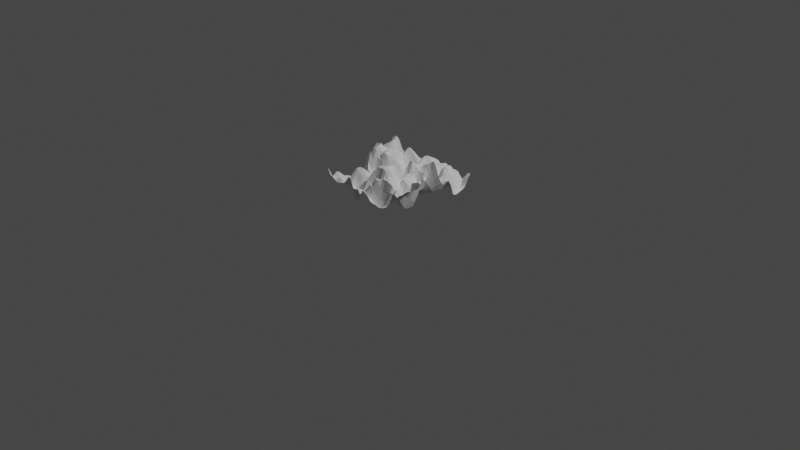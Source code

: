 # Source: Idea.blend  (saved by Blender 3.3.6; exported with 4.5.12 LTS)
import bpy
from mathutils import Matrix  # noqa: F401  (used for matrix-valued properties, if any)

bpy.ops.wm.read_factory_settings(use_empty=True)
scene = bpy.context.scene
scene.name = 'Scene'

# ---- collections
col_collection = bpy.data.collections.new('Collection'); scene.collection.children.link(col_collection)

# ---- materials (node trees are filled in below, after node groups)
mat_material = bpy.data.materials.new('Material')
mat_material.alpha_threshold = 0.0
mat_material.use_transparent_shadow = False
mat_material.roughness = 0.5
mat_material.line_color = (0.0, 0.0, 0.0, 1.0)

# ---- node groups
ng_geometry_nodes = bpy.data.node_groups.new('Geometry Nodes', 'GeometryNodeTree')
_s = ng_geometry_nodes.interface.new_socket(name='Geometry', in_out='OUTPUT', socket_type='NodeSocketGeometry')
_s = ng_geometry_nodes.interface.new_socket(name='Geometry', in_out='INPUT', socket_type='NodeSocketGeometry')
ng_geometry_nodes.is_modifier = True
_N = ng_geometry_nodes.nodes; _L = ng_geometry_nodes.links
n0 = _N.new('GeometryNodeStoreNamedAttribute'); n0.name = 'Store Named Attribute'; n0.location = (-150, 27)
n0.data_type = 'FLOAT_VECTOR'
n0.domain = 'CORNER'
n0.inputs[2].default_value = 'uv_map'
n1 = _N.new('NodeGroupInput'); n1.name = 'Group Input'; n1.location = (-340, 0)
n2 = _N.new('NodeGroupOutput'); n2.name = 'Group Output'; n2.location = (502, 0)
n3 = _N.new('GeometryNodeMeshGrid'); n3.name = 'Grid'; n3.location = (-175, 27)
n3.inputs[2].default_value = 30
n3.inputs[3].default_value = 30
n4 = _N.new('GeometryNodeSetPosition'); n4.name = 'Set Position'; n4.location = (282, 59)
n5 = _N.new('GeometryNodeInputPosition'); n5.name = 'Position'; n5.location = (-173, -144)
n6 = _N.new('ShaderNodeTexNoise'); n6.name = 'Noise Texture'; n6.location = (-158, -253)
n6.inputs[2].default_value = 3.0
n6.inputs[3].default_value = 1.2
n6.inputs[4].default_value = 1.0
n6.inputs[8].default_value = 0.8
n7 = _N.new('ShaderNodeCombineXYZ'); n7.name = 'Combine XYZ'; n7.location = (62, -156)
_L.new(n4.outputs[0], n2.inputs[0])
_L.new(n0.outputs[0], n4.inputs[0])
_L.new(n5.outputs[0], n4.inputs[2])
_L.new(n7.outputs[0], n4.inputs[3])
_L.new(n6.outputs[0], n7.inputs[2])
_L.new(n3.outputs[0], n0.inputs[0])
_L.new(n3.outputs[1], n0.inputs[3])
n2.is_active_output = True

# ---- material node trees
mat_material.use_nodes = True; mat_material.node_tree.nodes.clear()
_N = mat_material.node_tree.nodes; _L = mat_material.node_tree.links
n0 = _N.new('ShaderNodeOutputMaterial'); n0.name = 'Material Output'; n0.location = (300, 300)
n1 = _N.new('ShaderNodeBsdfPrincipled'); n1.name = 'Principled BSDF'; n1.location = (10, 300)
n1.distribution = 'GGX'
n1.subsurface_method = 'RANDOM_WALK_SKIN'
n1.inputs[3].default_value = 1.45
n1.inputs[27].default_value = (0.0, 0.0, 0.0, 1.0)
n1.inputs[28].default_value = 1.0
_L.new(n1.outputs[0], n0.inputs[0])
n0.is_active_output = True

# ---- world
world_world = bpy.data.worlds.new('World'); scene.world = world_world
world_world.use_nodes = True; world_world.node_tree.nodes.clear()
_N = world_world.node_tree.nodes; _L = world_world.node_tree.links
n0 = _N.new('ShaderNodeOutputWorld'); n0.name = 'World Output'; n0.location = (300, 300)
n1 = _N.new('ShaderNodeBackground'); n1.name = 'Background'; n1.location = (10, 300)
n1.inputs[0].default_value = (0.05088, 0.05088, 0.05088, 1.0)
_L.new(n1.outputs[0], n0.inputs[0])
n0.is_active_output = True
world_world.color = (0.05088, 0.05088, 0.05088)
world_world.use_sun_shadow = False
world_world.sun_shadow_jitter_overblur = 0.0

# ---- cameras
cam_camera = bpy.data.cameras.new('Camera')
cam_camera.clip_end = 100.0
cam_camera.ortho_scale = 7.314

# ---- lights
light_light = bpy.data.lights.new('Light', 'POINT')
light_light.transmission_factor = 0.0
light_light.energy = 1000.0
light_light.shadow_soft_size = 0.1
light_light.shadow_maximum_resolution = 0.006
light_light.use_absolute_resolution = True

# ---- meshes
me_cube = bpy.data.meshes.new('Cube')
me_cube.from_pydata([(1.0, 1.0, 1.0), (1.0, 1.0, -1.0), (1.0, -1.0, 1.0), (1.0, -1.0, -1.0), (-1.0, 1.0, 1.0), (-1.0, 1.0, -1.0), (-1.0, -1.0, 1.0), (-1.0, -1.0, -1.0)], [], [(0, 4, 6, 2), (3, 2, 6, 7), (7, 6, 4, 5), (5, 1, 3, 7), (1, 0, 2, 3), (5, 4, 0, 1)])
_uv = me_cube.uv_layers.new(name='UVMap')
_uv.uv.foreach_set('vector', [0.625, 0.5, 0.875, 0.5, 0.875, 0.75, 0.625, 0.75, 0.375, 0.75, 0.625, 0.75, 0.625, 1.0, 0.375, 1.0, 0.375, 0.0, 0.625, 0.0, 0.625, 0.25, 0.375, 0.25, 0.125, 0.5, 0.375, 0.5, 0.375, 0.75, 0.125, 0.75, 0.375, 0.5, 0.625, 0.5, 0.625, 0.75, 0.375, 0.75, 0.375, 0.25, 0.625, 0.25, 0.625, 0.5, 0.375, 0.5])
me_cube.materials.append(mat_material)
me_cube.use_mirror_vertex_groups = False
me_cube.update()

# ---- objects
ob_cube = bpy.data.objects.new('Cube', me_cube)
ob_light = bpy.data.objects.new('Light', light_light)
ob_camera = bpy.data.objects.new('Camera', cam_camera)

# ---- transforms, parenting, visibility, modifiers, constraints
ob_cube.location = (0.0, 0.0, 0.0)
ob_cube.lock_rotations_4d = False
ob_cube.empty_display_type = 'ARROWS'
ob_cube.lineart.crease_threshold = 0.0
_m = ob_cube.modifiers.new('GeometryNodes', 'NODES')
_m.node_group = ng_geometry_nodes
ob_light.location = (4.076, 1.005, 5.904)
ob_light.rotation_euler = (0.6503, 0.05522, 1.866)
ob_light.lock_rotations_4d = False
ob_light.empty_display_type = 'ARROWS'
ob_light.color = (0.0, 0.0, 0.0, 0.0)
ob_light.lineart.crease_threshold = 0.0
ob_camera.location = (7.359, -6.926, 4.958)
ob_camera.rotation_euler = (1.109, 0.0, 0.8149)
ob_camera.lock_rotations_4d = False
ob_camera.empty_display_type = 'ARROWS'
ob_camera.color = (0.0, 0.0, 0.0, 0.0)
ob_camera.display_type = 'WIRE'
ob_camera.lineart.crease_threshold = 0.0

# ---- collection membership
col_collection.objects.link(ob_cube)
col_collection.objects.link(ob_light)
col_collection.objects.link(ob_camera)

# ---- scene / render settings (as saved in the file)
scene.camera = ob_camera
scene.frame_start = 1; scene.frame_end = 250; scene.frame_set(1)
scene.render.engine = 'BLENDER_EEVEE_NEXT'
scene.cycles.sampling_pattern = 'TABULATED_SOBOL'
scene.cycles.use_light_tree = False
scene.view_settings.view_transform = 'Filmic'
bpy.context.view_layer.update()
